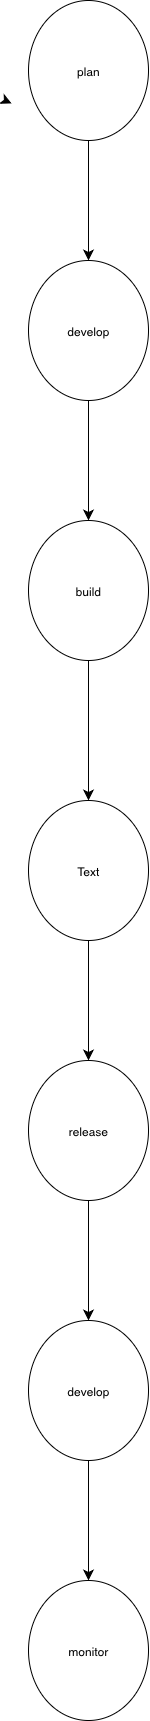

The diagram above was exported from draw.io. Its source (the exported page's mxGraphModel, read from the mxfile embedded in the PNG):
<mxGraphModel dx="453" dy="1035" grid="1" gridSize="10" guides="1" tooltips="1" connect="1" arrows="1" fold="1" page="1" pageScale="1" pageWidth="827" pageHeight="1169" math="0" shadow="0">
  <root>
    <mxCell id="0" />
    <mxCell id="1" parent="0" />
    <mxCell id="5elSw_v2d1sG-bfxuO0E-28" value="" style="edgeStyle=none;curved=1;rounded=0;orthogonalLoop=1;jettySize=auto;html=1;fontSize=12;startSize=8;endSize=8;" edge="1" parent="1" source="5elSw_v2d1sG-bfxuO0E-25" target="5elSw_v2d1sG-bfxuO0E-27">
      <mxGeometry relative="1" as="geometry" />
    </mxCell>
    <mxCell id="5elSw_v2d1sG-bfxuO0E-25" value="develop" style="ellipse;whiteSpace=wrap;html=1;" vertex="1" parent="1">
      <mxGeometry x="294" y="350" width="120" height="140" as="geometry" />
    </mxCell>
    <mxCell id="5elSw_v2d1sG-bfxuO0E-23" style="edgeStyle=none;curved=1;rounded=0;orthogonalLoop=1;jettySize=auto;html=1;entryX=0;entryY=1;entryDx=0;entryDy=0;fontSize=12;startSize=8;endSize=8;" edge="1" parent="1">
      <mxGeometry relative="1" as="geometry">
        <mxPoint x="275.1724137931035" y="192.0689655172414" as="sourcePoint" />
        <mxPoint x="276.9986661973885" y="192.9205868731492" as="targetPoint" />
      </mxGeometry>
    </mxCell>
    <mxCell id="5elSw_v2d1sG-bfxuO0E-26" value="" style="edgeStyle=none;curved=1;rounded=0;orthogonalLoop=1;jettySize=auto;html=1;fontSize=12;startSize=8;endSize=8;" edge="1" parent="1" source="5elSw_v2d1sG-bfxuO0E-24" target="5elSw_v2d1sG-bfxuO0E-25">
      <mxGeometry relative="1" as="geometry" />
    </mxCell>
    <mxCell id="5elSw_v2d1sG-bfxuO0E-24" value="plan" style="ellipse;whiteSpace=wrap;html=1;" vertex="1" parent="1">
      <mxGeometry x="294" y="90" width="120" height="140" as="geometry" />
    </mxCell>
    <mxCell id="5elSw_v2d1sG-bfxuO0E-30" value="" style="edgeStyle=none;curved=1;rounded=0;orthogonalLoop=1;jettySize=auto;html=1;fontSize=12;startSize=8;endSize=8;" edge="1" parent="1" source="5elSw_v2d1sG-bfxuO0E-27" target="5elSw_v2d1sG-bfxuO0E-29">
      <mxGeometry relative="1" as="geometry" />
    </mxCell>
    <mxCell id="5elSw_v2d1sG-bfxuO0E-27" value="build" style="ellipse;whiteSpace=wrap;html=1;" vertex="1" parent="1">
      <mxGeometry x="294" y="610" width="120" height="140" as="geometry" />
    </mxCell>
    <mxCell id="5elSw_v2d1sG-bfxuO0E-32" value="" style="edgeStyle=none;curved=1;rounded=0;orthogonalLoop=1;jettySize=auto;html=1;fontSize=12;startSize=8;endSize=8;" edge="1" parent="1" source="5elSw_v2d1sG-bfxuO0E-29" target="5elSw_v2d1sG-bfxuO0E-31">
      <mxGeometry relative="1" as="geometry" />
    </mxCell>
    <mxCell id="5elSw_v2d1sG-bfxuO0E-29" value="Text" style="ellipse;whiteSpace=wrap;html=1;" vertex="1" parent="1">
      <mxGeometry x="294" y="890" width="120" height="140" as="geometry" />
    </mxCell>
    <mxCell id="5elSw_v2d1sG-bfxuO0E-34" value="" style="edgeStyle=none;curved=1;rounded=0;orthogonalLoop=1;jettySize=auto;html=1;fontSize=12;startSize=8;endSize=8;" edge="1" parent="1" source="5elSw_v2d1sG-bfxuO0E-31" target="5elSw_v2d1sG-bfxuO0E-33">
      <mxGeometry relative="1" as="geometry" />
    </mxCell>
    <mxCell id="5elSw_v2d1sG-bfxuO0E-31" value="release" style="ellipse;whiteSpace=wrap;html=1;" vertex="1" parent="1">
      <mxGeometry x="294" y="1150" width="120" height="140" as="geometry" />
    </mxCell>
    <mxCell id="5elSw_v2d1sG-bfxuO0E-36" value="" style="edgeStyle=none;curved=1;rounded=0;orthogonalLoop=1;jettySize=auto;html=1;fontSize=12;startSize=8;endSize=8;" edge="1" parent="1" source="5elSw_v2d1sG-bfxuO0E-33" target="5elSw_v2d1sG-bfxuO0E-35">
      <mxGeometry relative="1" as="geometry" />
    </mxCell>
    <mxCell id="5elSw_v2d1sG-bfxuO0E-33" value="develop" style="ellipse;whiteSpace=wrap;html=1;" vertex="1" parent="1">
      <mxGeometry x="294" y="1410" width="120" height="140" as="geometry" />
    </mxCell>
    <mxCell id="5elSw_v2d1sG-bfxuO0E-35" value="monitor" style="ellipse;whiteSpace=wrap;html=1;" vertex="1" parent="1">
      <mxGeometry x="294" y="1670" width="120" height="140" as="geometry" />
    </mxCell>
  </root>
</mxGraphModel>